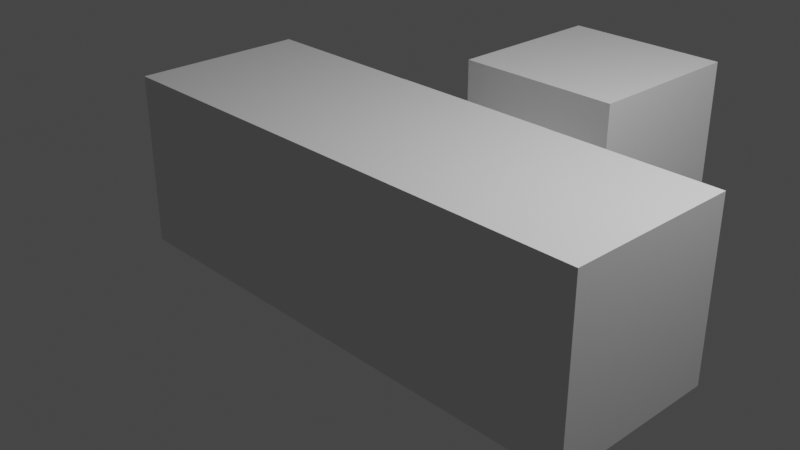 # Source: T.blend  (saved by Blender 3.4.6; exported with 4.5.12 LTS)
import bpy
from mathutils import Matrix  # noqa: F401  (used for matrix-valued properties, if any)

bpy.ops.wm.read_factory_settings(use_empty=True)
scene = bpy.context.scene
scene.name = 'Scene'

# ---- collections
col_collection = bpy.data.collections.new('Collection'); scene.collection.children.link(col_collection)

# ---- world
world_world = bpy.data.worlds.new('World'); scene.world = world_world
world_world.use_nodes = True; world_world.node_tree.nodes.clear()
_N = world_world.node_tree.nodes; _L = world_world.node_tree.links
n0 = _N.new('ShaderNodeOutputWorld'); n0.name = 'World Output'; n0.location = (300, 300)
n1 = _N.new('ShaderNodeBackground'); n1.name = 'Background'; n1.location = (10, 300)
n1.inputs[0].default_value = (0.05088, 0.05088, 0.05088, 1.0)
_L.new(n1.outputs[0], n0.inputs[0])
n0.is_active_output = True
world_world.color = (0.05088, 0.05088, 0.05088)
world_world.use_sun_shadow = False
world_world.sun_shadow_jitter_overblur = 0.0

# ---- cameras
cam_camera = bpy.data.cameras.new('Camera')
cam_camera.clip_end = 100.0
cam_camera.ortho_scale = 7.314

# ---- lights
light_light = bpy.data.lights.new('Light', 'POINT')
light_light.transmission_factor = 0.0
light_light.energy = 1000.0
light_light.shadow_soft_size = 0.1
light_light.shadow_maximum_resolution = 0.006
light_light.use_absolute_resolution = True

# ---- meshes
me_cube = bpy.data.meshes.new('Cube')
me_cube.from_pydata([(1.0, 1.0, 1.0), (1.0, 1.0, -1.0), (1.0, -1.0, 1.0), (1.0, -1.0, -1.0), (-1.0, 1.0, 1.0), (-1.0, 1.0, -1.0), (-1.0, -1.0, 1.0), (-1.0, -1.0, -1.0)], [], [(0, 4, 6, 2), (3, 2, 6, 7), (7, 6, 4, 5), (5, 1, 3, 7), (1, 0, 2, 3), (5, 4, 0, 1)])
_uv = me_cube.uv_layers.new(name='UVMap')
_uv.uv.foreach_set('vector', [0.625, 0.5, 0.875, 0.5, 0.875, 0.75, 0.625, 0.75, 0.375, 0.75, 0.625, 0.75, 0.625, 1.0, 0.375, 1.0, 0.375, 0.0, 0.625, 0.0, 0.625, 0.25, 0.375, 0.25, 0.125, 0.5, 0.375, 0.5, 0.375, 0.75, 0.125, 0.75, 0.375, 0.5, 0.625, 0.5, 0.625, 0.75, 0.375, 0.75, 0.375, 0.25, 0.625, 0.25, 0.625, 0.5, 0.375, 0.5])
me_cube.use_mirror_vertex_groups = False
me_cube.update()
me_cube_001 = bpy.data.meshes.new('Cube.001')
me_cube_001.from_pydata([(1.0, 1.0, 1.0), (1.0, 1.0, -1.0), (1.0, -1.0, 1.0), (1.0, -1.0, -1.0), (-1.0, 1.0, 1.0), (-1.0, 1.0, -1.0), (-1.0, -1.0, 1.0), (-1.0, -1.0, -1.0)], [], [(0, 4, 6, 2), (3, 2, 6, 7), (7, 6, 4, 5), (5, 1, 3, 7), (1, 0, 2, 3), (5, 4, 0, 1)])
_uv = me_cube_001.uv_layers.new(name='UVMap')
_uv.uv.foreach_set('vector', [0.625, 0.5, 0.875, 0.5, 0.875, 0.75, 0.625, 0.75, 0.375, 0.75, 0.625, 0.75, 0.625, 1.0, 0.375, 1.0, 0.375, 0.0, 0.625, 0.0, 0.625, 0.25, 0.375, 0.25, 0.125, 0.5, 0.375, 0.5, 0.375, 0.75, 0.125, 0.75, 0.375, 0.5, 0.625, 0.5, 0.625, 0.75, 0.375, 0.75, 0.375, 0.25, 0.625, 0.25, 0.625, 0.5, 0.375, 0.5])
me_cube_001.use_mirror_vertex_groups = False
me_cube_001.update()

# ---- objects
ob_cube = bpy.data.objects.new('Cube', me_cube)
ob_light = bpy.data.objects.new('Light', light_light)
ob_camera = bpy.data.objects.new('Camera', cam_camera)
ob_cube_001 = bpy.data.objects.new('Cube.001', me_cube)
ob_cube_002 = bpy.data.objects.new('Cube.002', me_cube)
ob_cube_003 = bpy.data.objects.new('Cube.003', me_cube)
ob_cube_004 = bpy.data.objects.new('Cube.004', me_cube)
ob_cube_005 = bpy.data.objects.new('Cube.005', me_cube_001)

# ---- transforms, parenting, visibility, modifiers, constraints
ob_cube.location = (0.0, 0.0, 0.0)
ob_cube.lock_rotations_4d = False
ob_cube.empty_display_type = 'ARROWS'
ob_cube.lineart.crease_threshold = 0.0
ob_light.location = (4.076, 1.005, 5.904)
ob_light.rotation_euler = (0.6503, 0.05522, 1.866)
ob_light.lock_rotations_4d = False
ob_light.empty_display_type = 'ARROWS'
ob_light.color = (0.0, 0.0, 0.0, 0.0)
ob_light.lineart.crease_threshold = 0.0
ob_camera.location = (7.359, -6.926, 4.958)
ob_camera.rotation_euler = (1.109, 0.0, 0.8149)
ob_camera.lock_rotations_4d = False
ob_camera.empty_display_type = 'ARROWS'
ob_camera.color = (0.0, 0.0, 0.0, 0.0)
ob_camera.display_type = 'WIRE'
ob_camera.lineart.crease_threshold = 0.0
ob_cube_001.location = (0.005413, 0.02772, -0.01132)
ob_cube_001.lock_rotations_4d = False
ob_cube_001.empty_display_type = 'ARROWS'
ob_cube_001.lineart.crease_threshold = 0.0
ob_cube_002.location = (0.005413, 3.028, -0.01132)
ob_cube_002.lock_rotations_4d = False
ob_cube_002.empty_display_type = 'ARROWS'
ob_cube_002.lineart.crease_threshold = 0.0
ob_cube_003.location = (2.0, 0.0, 0.0)
ob_cube_003.lock_rotations_4d = False
ob_cube_003.empty_display_type = 'ARROWS'
ob_cube_003.lineart.crease_threshold = 0.0
ob_cube_004.location = (-2.0, 0.0, 0.0)
ob_cube_004.lock_rotations_4d = False
ob_cube_004.empty_display_type = 'ARROWS'
ob_cube_004.lineart.crease_threshold = 0.0
ob_cube_005.location = (0.0, 1.5, -0.5)
ob_cube_005.scale = (1.0, 0.5, 0.5)
ob_cube_005.lock_rotations_4d = False
ob_cube_005.empty_display_type = 'ARROWS'
ob_cube_005.lineart.crease_threshold = 0.0

# ---- collection membership
col_collection.objects.link(ob_cube)
col_collection.objects.link(ob_light)
col_collection.objects.link(ob_camera)
col_collection.objects.link(ob_cube_001)
col_collection.objects.link(ob_cube_002)
col_collection.objects.link(ob_cube_003)
col_collection.objects.link(ob_cube_004)
col_collection.objects.link(ob_cube_005)

# ---- scene / render settings (as saved in the file)
scene.camera = ob_camera
scene.frame_start = 1; scene.frame_end = 250; scene.frame_set(1)
scene.render.engine = 'BLENDER_EEVEE_NEXT'
scene.cycles.sampling_pattern = 'TABULATED_SOBOL'
scene.cycles.use_light_tree = False
scene.view_settings.view_transform = 'Filmic'
bpy.context.view_layer.update()
